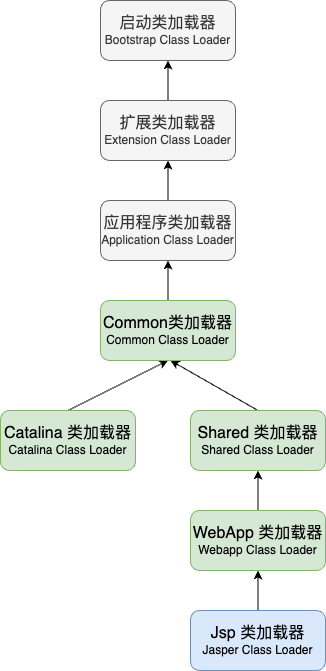

The diagram above was exported from draw.io. Its source (the exported page's mxGraphModel, read from the mxfile embedded in the PNG):
<mxGraphModel dx="973" dy="586" grid="1" gridSize="10" guides="1" tooltips="1" connect="1" arrows="1" fold="1" page="1" pageScale="1" pageWidth="850" pageHeight="1100" math="0" shadow="0">
  <root>
    <mxCell id="0" />
    <mxCell id="1" parent="0" />
    <mxCell id="i1nvre9bSyWVZO9CjZ5O-1" value="&lt;font style=&quot;font-size: 16px;&quot;&gt;启动类加载器&lt;/font&gt;&lt;br&gt;Bootstrap Class Loader" style="rounded=1;whiteSpace=wrap;html=1;fillColor=#f5f5f5;fontColor=#333333;strokeColor=#666666;" parent="1" vertex="1">
      <mxGeometry x="250" y="180" width="135" height="60" as="geometry" />
    </mxCell>
    <mxCell id="i1nvre9bSyWVZO9CjZ5O-9" style="edgeStyle=none;rounded=0;orthogonalLoop=1;jettySize=auto;html=1;exitX=0.5;exitY=0;exitDx=0;exitDy=0;entryX=0.5;entryY=1;entryDx=0;entryDy=0;fontSize=16;" parent="1" source="i1nvre9bSyWVZO9CjZ5O-2" target="i1nvre9bSyWVZO9CjZ5O-1" edge="1">
      <mxGeometry relative="1" as="geometry" />
    </mxCell>
    <mxCell id="i1nvre9bSyWVZO9CjZ5O-2" value="&lt;font style=&quot;font-size: 16px;&quot;&gt;扩展类加载器&lt;/font&gt;&lt;br&gt;Extension Class Loader" style="rounded=1;whiteSpace=wrap;html=1;fillColor=#f5f5f5;fontColor=#333333;strokeColor=#666666;" parent="1" vertex="1">
      <mxGeometry x="250" y="280" width="135" height="60" as="geometry" />
    </mxCell>
    <mxCell id="i1nvre9bSyWVZO9CjZ5O-8" style="edgeStyle=none;rounded=0;orthogonalLoop=1;jettySize=auto;html=1;exitX=0.5;exitY=0;exitDx=0;exitDy=0;entryX=0.5;entryY=1;entryDx=0;entryDy=0;fontSize=16;" parent="1" source="i1nvre9bSyWVZO9CjZ5O-3" target="i1nvre9bSyWVZO9CjZ5O-2" edge="1">
      <mxGeometry relative="1" as="geometry" />
    </mxCell>
    <mxCell id="i1nvre9bSyWVZO9CjZ5O-3" value="&lt;font style=&quot;font-size: 16px;&quot;&gt;应用程序类加载器&lt;/font&gt;&lt;br&gt;Application Class Loader" style="rounded=1;whiteSpace=wrap;html=1;fillColor=#f5f5f5;fontColor=#333333;strokeColor=#666666;" parent="1" vertex="1">
      <mxGeometry x="250" y="380" width="135" height="60" as="geometry" />
    </mxCell>
    <mxCell id="i1nvre9bSyWVZO9CjZ5O-6" style="rounded=0;orthogonalLoop=1;jettySize=auto;html=1;exitX=0.5;exitY=0;exitDx=0;exitDy=0;entryX=0.5;entryY=1;entryDx=0;entryDy=0;fontSize=16;" parent="1" source="i1nvre9bSyWVZO9CjZ5O-4" target="6IcgL9PWz-_erdOGXtQS-3" edge="1">
      <mxGeometry relative="1" as="geometry" />
    </mxCell>
    <mxCell id="i1nvre9bSyWVZO9CjZ5O-4" value="&lt;font style=&quot;font-size: 16px;&quot;&gt;Catalina 类加载器&lt;/font&gt;&lt;br&gt;Catalina Class Loader" style="rounded=1;whiteSpace=wrap;html=1;fillColor=#d5e8d4;strokeColor=#82b366;" parent="1" vertex="1">
      <mxGeometry x="150" y="590" width="135" height="60" as="geometry" />
    </mxCell>
    <mxCell id="i1nvre9bSyWVZO9CjZ5O-7" style="edgeStyle=none;rounded=0;orthogonalLoop=1;jettySize=auto;html=1;exitX=0.5;exitY=0;exitDx=0;exitDy=0;fontSize=16;" parent="1" source="i1nvre9bSyWVZO9CjZ5O-5" edge="1">
      <mxGeometry relative="1" as="geometry">
        <mxPoint x="320" y="540" as="targetPoint" />
      </mxGeometry>
    </mxCell>
    <mxCell id="i1nvre9bSyWVZO9CjZ5O-5" value="&lt;font style=&quot;font-size: 16px;&quot;&gt;Shared 类加载器&lt;/font&gt;&lt;br&gt;Shared Class Loader" style="rounded=1;whiteSpace=wrap;html=1;fillColor=#d5e8d4;strokeColor=#82b366;" parent="1" vertex="1">
      <mxGeometry x="340" y="590" width="135" height="60" as="geometry" />
    </mxCell>
    <mxCell id="6IcgL9PWz-_erdOGXtQS-6" style="edgeStyle=orthogonalEdgeStyle;rounded=0;orthogonalLoop=1;jettySize=auto;html=1;exitX=0.5;exitY=0;exitDx=0;exitDy=0;entryX=0.5;entryY=1;entryDx=0;entryDy=0;" edge="1" parent="1" source="6IcgL9PWz-_erdOGXtQS-1" target="6IcgL9PWz-_erdOGXtQS-2">
      <mxGeometry relative="1" as="geometry" />
    </mxCell>
    <mxCell id="6IcgL9PWz-_erdOGXtQS-1" value="&lt;font style=&quot;font-size: 16px;&quot;&gt;Jsp 类加载器&lt;/font&gt;&lt;br&gt;Jasper Class Loader" style="rounded=1;whiteSpace=wrap;html=1;fillColor=#dae8fc;strokeColor=#6c8ebf;" vertex="1" parent="1">
      <mxGeometry x="340" y="790" width="135" height="60" as="geometry" />
    </mxCell>
    <mxCell id="6IcgL9PWz-_erdOGXtQS-5" style="edgeStyle=orthogonalEdgeStyle;rounded=0;orthogonalLoop=1;jettySize=auto;html=1;exitX=0.5;exitY=0;exitDx=0;exitDy=0;entryX=0.5;entryY=1;entryDx=0;entryDy=0;" edge="1" parent="1" source="6IcgL9PWz-_erdOGXtQS-2" target="i1nvre9bSyWVZO9CjZ5O-5">
      <mxGeometry relative="1" as="geometry" />
    </mxCell>
    <mxCell id="6IcgL9PWz-_erdOGXtQS-2" value="&lt;font style=&quot;font-size: 16px;&quot;&gt;WebApp 类加载器&lt;/font&gt;&lt;br&gt;Webapp Class Loader" style="rounded=1;whiteSpace=wrap;html=1;fillColor=#d5e8d4;strokeColor=#82b366;" vertex="1" parent="1">
      <mxGeometry x="340" y="690" width="135" height="60" as="geometry" />
    </mxCell>
    <mxCell id="6IcgL9PWz-_erdOGXtQS-4" style="edgeStyle=orthogonalEdgeStyle;rounded=0;orthogonalLoop=1;jettySize=auto;html=1;entryX=0.5;entryY=1;entryDx=0;entryDy=0;" edge="1" parent="1" source="6IcgL9PWz-_erdOGXtQS-3" target="i1nvre9bSyWVZO9CjZ5O-3">
      <mxGeometry relative="1" as="geometry" />
    </mxCell>
    <mxCell id="6IcgL9PWz-_erdOGXtQS-3" value="&lt;font style=&quot;font-size: 16px;&quot;&gt;Common类加载器&lt;/font&gt;&lt;br&gt;Common Class Loader" style="rounded=1;whiteSpace=wrap;html=1;fillColor=#d5e8d4;strokeColor=#82b366;" vertex="1" parent="1">
      <mxGeometry x="250" y="480" width="135" height="60" as="geometry" />
    </mxCell>
  </root>
</mxGraphModel>